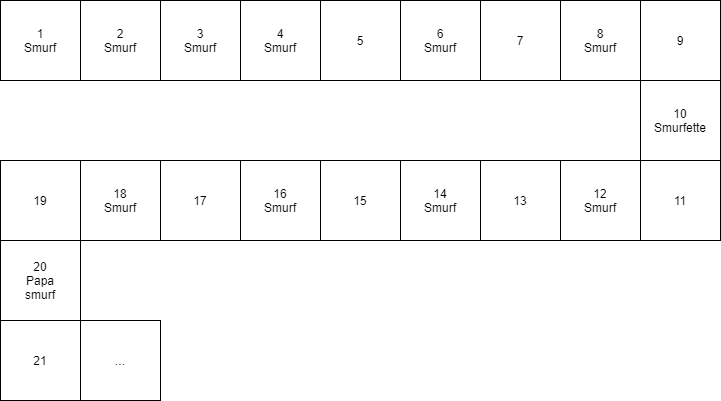

The diagram above was exported from draw.io. Its source (the exported page's mxGraphModel, read from the mxfile embedded in the PNG):
<mxGraphModel dx="782" dy="689" grid="1" gridSize="10" guides="1" tooltips="1" connect="1" arrows="1" fold="1" page="1" pageScale="1" pageWidth="827" pageHeight="1169" math="0" shadow="0">
  <root>
    <mxCell id="0" />
    <mxCell id="1" parent="0" />
    <mxCell id="SW82wxSfcN8cTKVE3h7C-2" value="1&lt;br&gt;Smurf" style="whiteSpace=wrap;html=1;aspect=fixed;" vertex="1" parent="1">
      <mxGeometry y="40" width="80" height="80" as="geometry" />
    </mxCell>
    <mxCell id="SW82wxSfcN8cTKVE3h7C-3" value="2&lt;br&gt;Smurf" style="whiteSpace=wrap;html=1;aspect=fixed;" vertex="1" parent="1">
      <mxGeometry x="80" y="40" width="80" height="80" as="geometry" />
    </mxCell>
    <mxCell id="SW82wxSfcN8cTKVE3h7C-5" value="3&lt;br&gt;Smurf" style="whiteSpace=wrap;html=1;aspect=fixed;" vertex="1" parent="1">
      <mxGeometry x="160" y="40" width="80" height="80" as="geometry" />
    </mxCell>
    <mxCell id="SW82wxSfcN8cTKVE3h7C-7" value="4&lt;br&gt;Smurf" style="whiteSpace=wrap;html=1;aspect=fixed;" vertex="1" parent="1">
      <mxGeometry x="240" y="40" width="80" height="80" as="geometry" />
    </mxCell>
    <mxCell id="SW82wxSfcN8cTKVE3h7C-9" value="5" style="whiteSpace=wrap;html=1;aspect=fixed;" vertex="1" parent="1">
      <mxGeometry x="320" y="40" width="80" height="80" as="geometry" />
    </mxCell>
    <mxCell id="SW82wxSfcN8cTKVE3h7C-11" value="6&lt;br&gt;Smurf" style="whiteSpace=wrap;html=1;aspect=fixed;" vertex="1" parent="1">
      <mxGeometry x="400" y="40" width="80" height="80" as="geometry" />
    </mxCell>
    <mxCell id="SW82wxSfcN8cTKVE3h7C-13" value="7" style="whiteSpace=wrap;html=1;aspect=fixed;" vertex="1" parent="1">
      <mxGeometry x="480" y="40" width="80" height="80" as="geometry" />
    </mxCell>
    <mxCell id="SW82wxSfcN8cTKVE3h7C-14" value="11" style="whiteSpace=wrap;html=1;aspect=fixed;" vertex="1" parent="1">
      <mxGeometry x="640" y="200" width="80" height="80" as="geometry" />
    </mxCell>
    <mxCell id="SW82wxSfcN8cTKVE3h7C-15" value="10&lt;br&gt;Smurfette" style="whiteSpace=wrap;html=1;aspect=fixed;" vertex="1" parent="1">
      <mxGeometry x="640" y="120" width="80" height="80" as="geometry" />
    </mxCell>
    <mxCell id="SW82wxSfcN8cTKVE3h7C-16" value="9" style="whiteSpace=wrap;html=1;aspect=fixed;" vertex="1" parent="1">
      <mxGeometry x="640" y="40" width="80" height="80" as="geometry" />
    </mxCell>
    <mxCell id="SW82wxSfcN8cTKVE3h7C-17" value="8&lt;br&gt;Smurf" style="whiteSpace=wrap;html=1;aspect=fixed;" vertex="1" parent="1">
      <mxGeometry x="560" y="40" width="80" height="80" as="geometry" />
    </mxCell>
    <mxCell id="SW82wxSfcN8cTKVE3h7C-20" value="20&lt;br&gt;Papa&lt;br&gt;smurf" style="whiteSpace=wrap;html=1;aspect=fixed;" vertex="1" parent="1">
      <mxGeometry y="280" width="80" height="80" as="geometry" />
    </mxCell>
    <mxCell id="SW82wxSfcN8cTKVE3h7C-21" value="19" style="whiteSpace=wrap;html=1;aspect=fixed;" vertex="1" parent="1">
      <mxGeometry y="200" width="80" height="80" as="geometry" />
    </mxCell>
    <mxCell id="SW82wxSfcN8cTKVE3h7C-22" value="18&lt;br&gt;Smurf" style="whiteSpace=wrap;html=1;aspect=fixed;" vertex="1" parent="1">
      <mxGeometry x="80" y="200" width="80" height="80" as="geometry" />
    </mxCell>
    <mxCell id="SW82wxSfcN8cTKVE3h7C-23" value="17" style="whiteSpace=wrap;html=1;aspect=fixed;" vertex="1" parent="1">
      <mxGeometry x="160" y="200" width="80" height="80" as="geometry" />
    </mxCell>
    <mxCell id="SW82wxSfcN8cTKVE3h7C-24" value="16&lt;br&gt;Smurf" style="whiteSpace=wrap;html=1;aspect=fixed;" vertex="1" parent="1">
      <mxGeometry x="240" y="200" width="80" height="80" as="geometry" />
    </mxCell>
    <mxCell id="SW82wxSfcN8cTKVE3h7C-25" value="15" style="whiteSpace=wrap;html=1;aspect=fixed;" vertex="1" parent="1">
      <mxGeometry x="320" y="200" width="80" height="80" as="geometry" />
    </mxCell>
    <mxCell id="SW82wxSfcN8cTKVE3h7C-26" value="14&lt;br&gt;Smurf" style="whiteSpace=wrap;html=1;aspect=fixed;" vertex="1" parent="1">
      <mxGeometry x="400" y="200" width="80" height="80" as="geometry" />
    </mxCell>
    <mxCell id="SW82wxSfcN8cTKVE3h7C-27" value="13" style="whiteSpace=wrap;html=1;aspect=fixed;" vertex="1" parent="1">
      <mxGeometry x="480" y="200" width="80" height="80" as="geometry" />
    </mxCell>
    <mxCell id="SW82wxSfcN8cTKVE3h7C-28" value="12&lt;br&gt;Smurf" style="whiteSpace=wrap;html=1;aspect=fixed;" vertex="1" parent="1">
      <mxGeometry x="560" y="200" width="80" height="80" as="geometry" />
    </mxCell>
    <mxCell id="SW82wxSfcN8cTKVE3h7C-29" value="21" style="whiteSpace=wrap;html=1;aspect=fixed;" vertex="1" parent="1">
      <mxGeometry y="360" width="80" height="80" as="geometry" />
    </mxCell>
    <mxCell id="SW82wxSfcN8cTKVE3h7C-30" value="..." style="whiteSpace=wrap;html=1;aspect=fixed;" vertex="1" parent="1">
      <mxGeometry x="80" y="360" width="80" height="80" as="geometry" />
    </mxCell>
  </root>
</mxGraphModel>